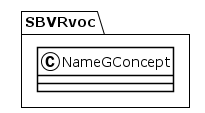

The diagram above was rendered by PlantUML. Its source (embedded in the PNG):
@startuml
!theme plain
package SBVRvoc {
class NameGConcept {
}
}
@enduml